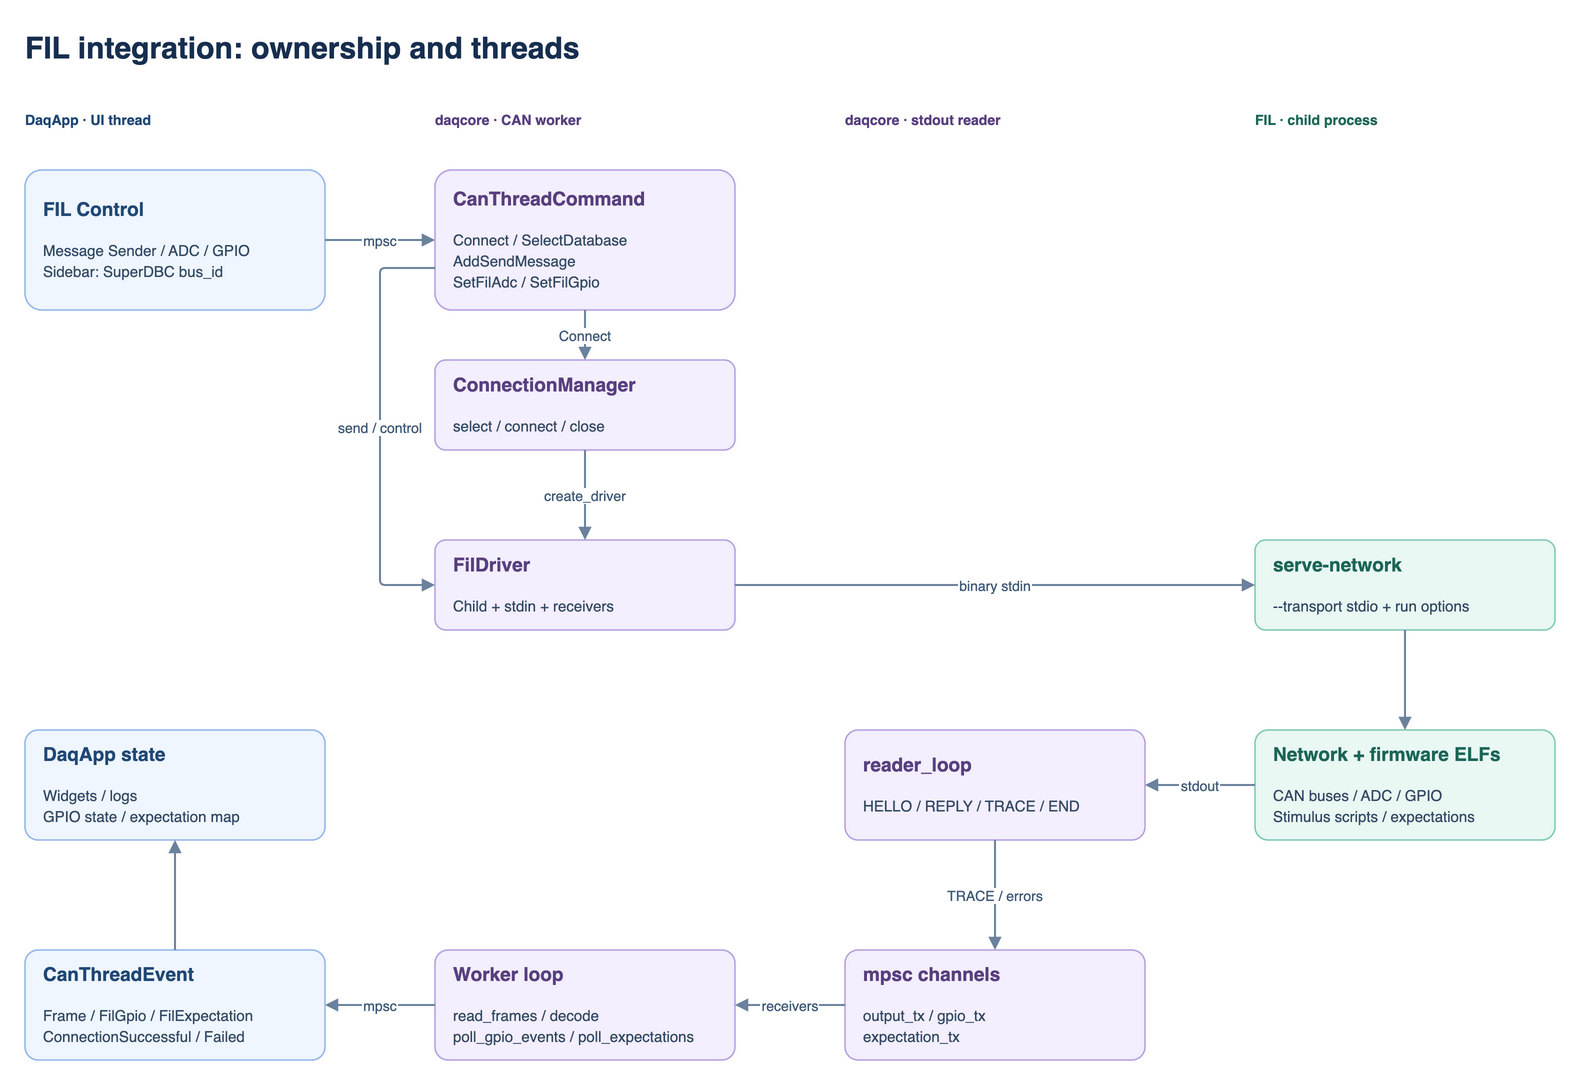

The diagram above was exported from draw.io. Its source (the exported page's mxGraphModel, read from the mxfile embedded in the PNG):
<mxGraphModel dx="1650" dy="1110" grid="1" gridSize="10" guides="1" tooltips="1" connect="1" arrows="1" fold="1" page="1" pageScale="1" pageWidth="1650" pageHeight="1110" math="0" shadow="0" background="#FFFFFF">
  <root>
    <mxCell id="0" />
    <mxCell id="1" parent="0" />
    <mxCell id="title" value="FIL integration: ownership and threads" style="text;html=0;whiteSpace=wrap;align=left;verticalAlign=middle;spacing=0;fontFamily=Helvetica;fontSize=30;fontColor=#172F50;fontStyle=1;strokeColor=none;fillColor=none;" vertex="1" parent="1">
      <mxGeometry x="60" y="24" width="1530" height="48" as="geometry" />
    </mxCell>
    <mxCell id="ui-label" value="DaqApp · UI thread" style="text;html=0;whiteSpace=wrap;align=left;verticalAlign=middle;spacing=0;fontFamily=Helvetica;fontSize=14;fontColor=#204875;fontStyle=1;strokeColor=none;fillColor=none;" vertex="1" parent="1">
      <mxGeometry x="60" y="105" width="300" height="30" as="geometry" />
    </mxCell>
    <mxCell id="worker-label" value="daqcore · CAN worker" style="text;html=0;whiteSpace=wrap;align=left;verticalAlign=middle;spacing=0;fontFamily=Helvetica;fontSize=14;fontColor=#594080;fontStyle=1;strokeColor=none;fillColor=none;" vertex="1" parent="1">
      <mxGeometry x="470" y="105" width="300" height="30" as="geometry" />
    </mxCell>
    <mxCell id="reader-label" value="daqcore · stdout reader" style="text;html=0;whiteSpace=wrap;align=left;verticalAlign=middle;spacing=0;fontFamily=Helvetica;fontSize=14;fontColor=#594080;fontStyle=1;strokeColor=none;fillColor=none;" vertex="1" parent="1">
      <mxGeometry x="880" y="105" width="300" height="30" as="geometry" />
    </mxCell>
    <mxCell id="fil-label" value="FIL · child process" style="text;html=0;whiteSpace=wrap;align=left;verticalAlign=middle;spacing=0;fontFamily=Helvetica;fontSize=14;fontColor=#1C6657;fontStyle=1;strokeColor=none;fillColor=none;" vertex="1" parent="1">
      <mxGeometry x="1290" y="105" width="300" height="30" as="geometry" />
    </mxCell>
    <mxCell id="daqapp" value="&lt;div style=&quot;font-size:19px;color:#204875;&quot;&gt;&lt;b&gt;FIL Control&lt;/b&gt;&lt;/div&gt;&lt;br&gt;&lt;div style=&quot;font-size:15px;line-height:1.4;color:#334963;&quot;&gt;Message Sender / ADC / GPIO&lt;br&gt;Sidebar: SuperDBC bus_id&lt;/div&gt;" style="rounded=1;arcSize=12;whiteSpace=wrap;html=1;fillColor=#EFF6FF;strokeColor=#94B7E8;strokeWidth=1.5;fontFamily=Helvetica;fontSize=16;fontColor=#204875;align=left;verticalAlign=middle;spacing=18;shadow=0;" vertex="1" parent="1">
      <mxGeometry x="60" y="170" width="300" height="140" as="geometry" />
    </mxCell>
    <mxCell id="command-channel" value="&lt;div style=&quot;font-size:19px;color:#594080;&quot;&gt;&lt;b&gt;CanThreadCommand&lt;/b&gt;&lt;/div&gt;&lt;br&gt;&lt;div style=&quot;font-size:15px;line-height:1.4;color:#334963;&quot;&gt;Connect / SelectDatabase&lt;br&gt;AddSendMessage&lt;br&gt;SetFilAdc / SetFilGpio&lt;/div&gt;" style="rounded=1;arcSize=12;whiteSpace=wrap;html=1;fillColor=#F3EFFE;strokeColor=#B7A1DF;strokeWidth=1.5;fontFamily=Helvetica;fontSize=16;fontColor=#594080;align=left;verticalAlign=middle;spacing=18;shadow=0;" vertex="1" parent="1">
      <mxGeometry x="470" y="170" width="300" height="140" as="geometry" />
    </mxCell>
    <mxCell id="connection-manager" value="&lt;div style=&quot;font-size:19px;color:#594080;&quot;&gt;&lt;b&gt;ConnectionManager&lt;/b&gt;&lt;/div&gt;&lt;br&gt;&lt;div style=&quot;font-size:15px;line-height:1.4;color:#334963;&quot;&gt;select / connect / close&lt;/div&gt;" style="rounded=1;arcSize=12;whiteSpace=wrap;html=1;fillColor=#F3EFFE;strokeColor=#B7A1DF;strokeWidth=1.5;fontFamily=Helvetica;fontSize=16;fontColor=#594080;align=left;verticalAlign=middle;spacing=18;shadow=0;" vertex="1" parent="1">
      <mxGeometry x="470" y="360" width="300" height="90" as="geometry" />
    </mxCell>
    <mxCell id="daqcore" value="&lt;div style=&quot;font-size:19px;color:#594080;&quot;&gt;&lt;b&gt;FilDriver&lt;/b&gt;&lt;/div&gt;&lt;br&gt;&lt;div style=&quot;font-size:15px;line-height:1.4;color:#334963;&quot;&gt;Child + stdin + receivers&lt;/div&gt;" style="rounded=1;arcSize=12;whiteSpace=wrap;html=1;fillColor=#F3EFFE;strokeColor=#B7A1DF;strokeWidth=1.5;fontFamily=Helvetica;fontSize=16;fontColor=#594080;align=left;verticalAlign=middle;spacing=18;shadow=0;" vertex="1" parent="1">
      <mxGeometry x="470" y="540" width="300" height="90" as="geometry" />
    </mxCell>
    <mxCell id="fil-process" value="&lt;div style=&quot;font-size:19px;color:#1C6657;&quot;&gt;&lt;b&gt;serve&lt;/b&gt;&lt;/div&gt;&lt;br&gt;&lt;div style=&quot;font-size:15px;line-height:1.4;color:#334963;&quot;&gt;stdio protocol + run options&lt;/div&gt;" style="rounded=1;arcSize=12;whiteSpace=wrap;html=1;fillColor=#EAF8F4;strokeColor=#80C9B7;strokeWidth=1.5;fontFamily=Helvetica;fontSize=16;fontColor=#1C6657;align=left;verticalAlign=middle;spacing=18;shadow=0;" vertex="1" parent="1">
      <mxGeometry x="1290" y="540" width="300" height="90" as="geometry" />
    </mxCell>
    <mxCell id="firmware" value="&lt;div style=&quot;font-size:19px;color:#1C6657;&quot;&gt;&lt;b&gt;Network + firmware ELFs&lt;/b&gt;&lt;/div&gt;&lt;br&gt;&lt;div style=&quot;font-size:15px;line-height:1.4;color:#334963;&quot;&gt;CAN buses / ADC / GPIO&lt;br&gt;Stimulus scripts / expectations&lt;/div&gt;" style="rounded=1;arcSize=12;whiteSpace=wrap;html=1;fillColor=#EAF8F4;strokeColor=#80C9B7;strokeWidth=1.5;fontFamily=Helvetica;fontSize=16;fontColor=#1C6657;align=left;verticalAlign=middle;spacing=18;shadow=0;" vertex="1" parent="1">
      <mxGeometry x="1290" y="730" width="300" height="110" as="geometry" />
    </mxCell>
    <mxCell id="reader-loop" value="&lt;div style=&quot;font-size:19px;color:#594080;&quot;&gt;&lt;b&gt;reader_loop&lt;/b&gt;&lt;/div&gt;&lt;br&gt;&lt;div style=&quot;font-size:15px;line-height:1.4;color:#334963;&quot;&gt;HELLO / REPLY / TRACE / END&lt;/div&gt;" style="rounded=1;arcSize=12;whiteSpace=wrap;html=1;fillColor=#F3EFFE;strokeColor=#B7A1DF;strokeWidth=1.5;fontFamily=Helvetica;fontSize=16;fontColor=#594080;align=left;verticalAlign=middle;spacing=18;shadow=0;" vertex="1" parent="1">
      <mxGeometry x="880" y="730" width="300" height="110" as="geometry" />
    </mxCell>
    <mxCell id="typed-channels" value="&lt;div style=&quot;font-size:19px;color:#594080;&quot;&gt;&lt;b&gt;mpsc channels&lt;/b&gt;&lt;/div&gt;&lt;br&gt;&lt;div style=&quot;font-size:15px;line-height:1.4;color:#334963;&quot;&gt;output_tx / gpio_tx&lt;br&gt;expectation_tx&lt;/div&gt;" style="rounded=1;arcSize=12;whiteSpace=wrap;html=1;fillColor=#F3EFFE;strokeColor=#B7A1DF;strokeWidth=1.5;fontFamily=Helvetica;fontSize=16;fontColor=#594080;align=left;verticalAlign=middle;spacing=18;shadow=0;" vertex="1" parent="1">
      <mxGeometry x="880" y="950" width="300" height="110" as="geometry" />
    </mxCell>
    <mxCell id="worker-poll" value="&lt;div style=&quot;font-size:19px;color:#594080;&quot;&gt;&lt;b&gt;Worker loop&lt;/b&gt;&lt;/div&gt;&lt;br&gt;&lt;div style=&quot;font-size:15px;line-height:1.4;color:#334963;&quot;&gt;read_frames / decode&lt;br&gt;poll_gpio_events / poll_expectations&lt;/div&gt;" style="rounded=1;arcSize=12;whiteSpace=wrap;html=1;fillColor=#F3EFFE;strokeColor=#B7A1DF;strokeWidth=1.5;fontFamily=Helvetica;fontSize=16;fontColor=#594080;align=left;verticalAlign=middle;spacing=18;shadow=0;" vertex="1" parent="1">
      <mxGeometry x="470" y="950" width="300" height="110" as="geometry" />
    </mxCell>
    <mxCell id="ui-events" value="&lt;div style=&quot;font-size:19px;color:#204875;&quot;&gt;&lt;b&gt;CanThreadEvent&lt;/b&gt;&lt;/div&gt;&lt;br&gt;&lt;div style=&quot;font-size:15px;line-height:1.4;color:#334963;&quot;&gt;Frame / FilGpio / FilExpectation&lt;br&gt;ConnectionSuccessful / Failed&lt;/div&gt;" style="rounded=1;arcSize=12;whiteSpace=wrap;html=1;fillColor=#EFF6FF;strokeColor=#94B7E8;strokeWidth=1.5;fontFamily=Helvetica;fontSize=16;fontColor=#204875;align=left;verticalAlign=middle;spacing=18;shadow=0;" vertex="1" parent="1">
      <mxGeometry x="60" y="950" width="300" height="110" as="geometry" />
    </mxCell>
    <mxCell id="ui-state" value="&lt;div style=&quot;font-size:19px;color:#204875;&quot;&gt;&lt;b&gt;DaqApp state&lt;/b&gt;&lt;/div&gt;&lt;br&gt;&lt;div style=&quot;font-size:15px;line-height:1.4;color:#334963;&quot;&gt;Widgets / logs&lt;br&gt;GPIO state / expectation map&lt;/div&gt;" style="rounded=1;arcSize=12;whiteSpace=wrap;html=1;fillColor=#EFF6FF;strokeColor=#94B7E8;strokeWidth=1.5;fontFamily=Helvetica;fontSize=16;fontColor=#204875;align=left;verticalAlign=middle;spacing=18;shadow=0;" vertex="1" parent="1">
      <mxGeometry x="60" y="730" width="300" height="110" as="geometry" />
    </mxCell>
    <mxCell id="ui-worker" value="mpsc" style="edgeStyle=orthogonalEdgeStyle;rounded=1;arcSize=10;orthogonalLoop=1;jettySize=auto;html=0;strokeColor=#6B829E;strokeWidth=2;endArrow=block;endFill=1;endSize=8;fontFamily=Helvetica;fontSize=14;fontColor=#405A78;labelBackgroundColor=#FFFFFF;exitX=1;exitY=0.5;exitDx=0;exitDy=0;entryX=0;entryY=0.5;entryDx=0;entryDy=0;" edge="1" parent="1" source="daqapp" target="command-channel">
      <mxGeometry relative="1" as="geometry" />
    </mxCell>
    <mxCell id="connect-dispatch" value="Connect" style="edgeStyle=orthogonalEdgeStyle;rounded=1;arcSize=10;orthogonalLoop=1;jettySize=auto;html=0;strokeColor=#6B829E;strokeWidth=2;endArrow=block;endFill=1;endSize=8;fontFamily=Helvetica;fontSize=14;fontColor=#405A78;labelBackgroundColor=#FFFFFF;exitX=0.5;exitY=1;exitDx=0;exitDy=0;entryX=0.5;entryY=0;entryDx=0;entryDy=0;" edge="1" parent="1" source="command-channel" target="connection-manager">
      <mxGeometry relative="1" as="geometry" />
    </mxCell>
    <mxCell id="create-driver" value="create_driver" style="edgeStyle=orthogonalEdgeStyle;rounded=1;arcSize=10;orthogonalLoop=1;jettySize=auto;html=0;strokeColor=#6B829E;strokeWidth=2;endArrow=block;endFill=1;endSize=8;fontFamily=Helvetica;fontSize=14;fontColor=#405A78;labelBackgroundColor=#FFFFFF;exitX=0.5;exitY=1;exitDx=0;exitDy=0;entryX=0.5;entryY=0;entryDx=0;entryDy=0;" edge="1" parent="1" source="connection-manager" target="daqcore">
      <mxGeometry relative="1" as="geometry" />
    </mxCell>
    <mxCell id="control-dispatch" value="send / control" style="edgeStyle=orthogonalEdgeStyle;rounded=1;arcSize=10;orthogonalLoop=1;jettySize=auto;html=0;strokeColor=#6B829E;strokeWidth=2;endArrow=block;endFill=1;endSize=8;fontFamily=Helvetica;fontSize=14;fontColor=#405A78;labelBackgroundColor=#FFFFFF;exitX=0;exitY=0.7;exitDx=0;exitDy=0;entryX=0;entryY=0.5;entryDx=0;entryDy=0;" edge="1" parent="1" source="command-channel" target="daqcore">
      <mxGeometry relative="1" as="geometry">
        <Array as="points">
          <mxPoint x="415" y="268" />
          <mxPoint x="415" y="585" />
        </Array>
      </mxGeometry>
    </mxCell>
    <mxCell id="worker-fil" value="binary stdin" style="edgeStyle=orthogonalEdgeStyle;rounded=1;arcSize=10;orthogonalLoop=1;jettySize=auto;html=0;strokeColor=#6B829E;strokeWidth=2;endArrow=block;endFill=1;endSize=8;fontFamily=Helvetica;fontSize=14;fontColor=#405A78;labelBackgroundColor=#FFFFFF;exitX=1;exitY=0.5;exitDx=0;exitDy=0;entryX=0;entryY=0.5;entryDx=0;entryDy=0;" edge="1" parent="1" source="daqcore" target="fil-process">
      <mxGeometry relative="1" as="geometry" />
    </mxCell>
    <mxCell id="execute-firmware" value="" style="edgeStyle=orthogonalEdgeStyle;rounded=1;arcSize=10;orthogonalLoop=1;jettySize=auto;html=0;strokeColor=#6B829E;strokeWidth=2;endArrow=block;endFill=1;endSize=8;fontFamily=Helvetica;fontSize=14;fontColor=#405A78;labelBackgroundColor=#FFFFFF;exitX=0.5;exitY=1;exitDx=0;exitDy=0;entryX=0.5;entryY=0;entryDx=0;entryDy=0;" edge="1" parent="1" source="fil-process" target="firmware">
      <mxGeometry relative="1" as="geometry" />
    </mxCell>
    <mxCell id="stdout-reader" value="stdout" style="edgeStyle=orthogonalEdgeStyle;rounded=1;arcSize=10;orthogonalLoop=1;jettySize=auto;html=0;strokeColor=#6B829E;strokeWidth=2;endArrow=block;endFill=1;endSize=8;fontFamily=Helvetica;fontSize=14;fontColor=#405A78;labelBackgroundColor=#FFFFFF;exitX=0;exitY=0.5;exitDx=0;exitDy=0;entryX=1;entryY=0.5;entryDx=0;entryDy=0;" edge="1" parent="1" source="firmware" target="reader-loop">
      <mxGeometry relative="1" as="geometry" />
    </mxCell>
    <mxCell id="reader-dispatch" value="TRACE / errors" style="edgeStyle=orthogonalEdgeStyle;rounded=1;arcSize=10;orthogonalLoop=1;jettySize=auto;html=0;strokeColor=#6B829E;strokeWidth=2;endArrow=block;endFill=1;endSize=8;fontFamily=Helvetica;fontSize=14;fontColor=#405A78;labelBackgroundColor=#FFFFFF;exitX=0.5;exitY=1;exitDx=0;exitDy=0;entryX=0.5;entryY=0;entryDx=0;entryDy=0;" edge="1" parent="1" source="reader-loop" target="typed-channels">
      <mxGeometry relative="1" as="geometry" />
    </mxCell>
    <mxCell id="drain-channels" value="receivers" style="edgeStyle=orthogonalEdgeStyle;rounded=1;arcSize=10;orthogonalLoop=1;jettySize=auto;html=0;strokeColor=#6B829E;strokeWidth=2;endArrow=block;endFill=1;endSize=8;fontFamily=Helvetica;fontSize=14;fontColor=#405A78;labelBackgroundColor=#FFFFFF;exitX=0;exitY=0.5;exitDx=0;exitDy=0;entryX=1;entryY=0.5;entryDx=0;entryDy=0;" edge="1" parent="1" source="typed-channels" target="worker-poll">
      <mxGeometry relative="1" as="geometry" />
    </mxCell>
    <mxCell id="publish-events" value="mpsc" style="edgeStyle=orthogonalEdgeStyle;rounded=1;arcSize=10;orthogonalLoop=1;jettySize=auto;html=0;strokeColor=#6B829E;strokeWidth=2;endArrow=block;endFill=1;endSize=8;fontFamily=Helvetica;fontSize=14;fontColor=#405A78;labelBackgroundColor=#FFFFFF;exitX=0;exitY=0.5;exitDx=0;exitDy=0;entryX=1;entryY=0.5;entryDx=0;entryDy=0;" edge="1" parent="1" source="worker-poll" target="ui-events">
      <mxGeometry relative="1" as="geometry" />
    </mxCell>
    <mxCell id="update-ui" value="" style="edgeStyle=orthogonalEdgeStyle;rounded=1;arcSize=10;orthogonalLoop=1;jettySize=auto;html=0;strokeColor=#6B829E;strokeWidth=2;endArrow=block;endFill=1;endSize=8;fontFamily=Helvetica;fontSize=14;fontColor=#405A78;labelBackgroundColor=#FFFFFF;exitX=0.5;exitY=0;exitDx=0;exitDy=0;entryX=0.5;entryY=1;entryDx=0;entryDy=0;" edge="1" parent="1" source="ui-events" target="ui-state">
      <mxGeometry relative="1" as="geometry" />
    </mxCell>
  </root>
</mxGraphModel>